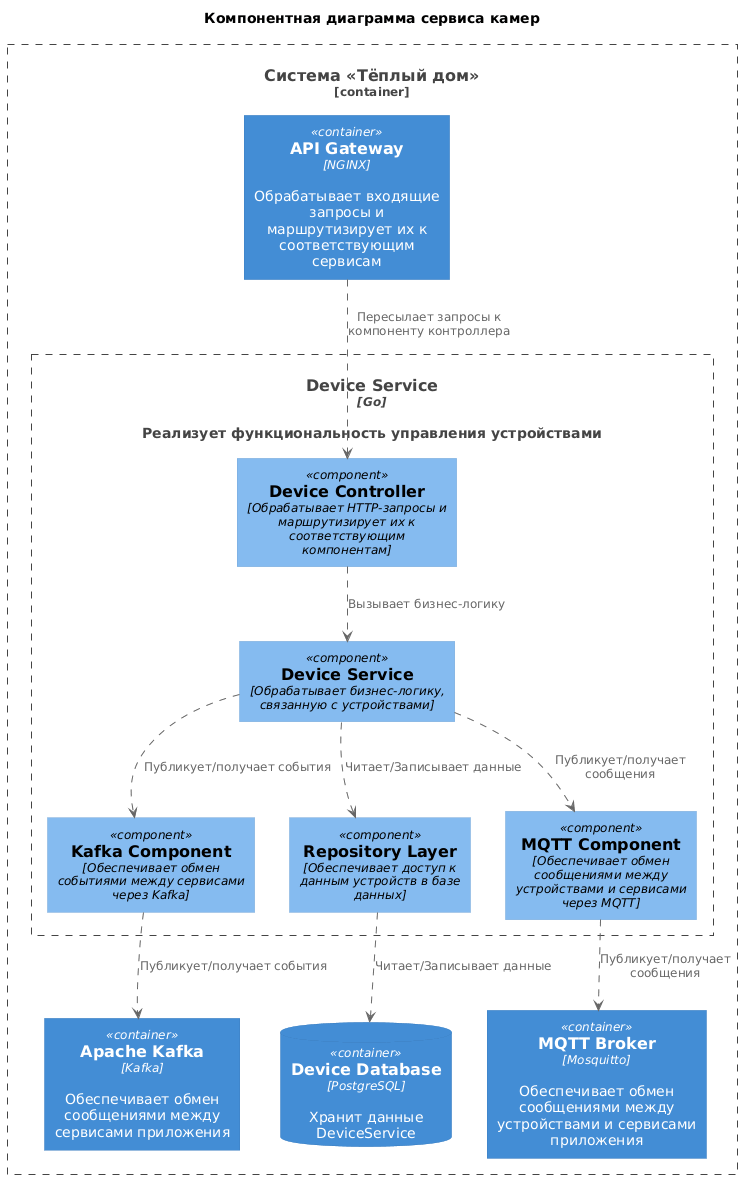

The diagram above was rendered by PlantUML. Its source (embedded in the PNG):
@startuml
title Компонентная диаграмма сервиса камер
' Импорт
!include ../../uml-lib/C4_Component.puml
' Система
Container_Boundary(system, "Система «Тёплый дом»"){
  ' Сервисы
  Container(DeviceService, "Device Service", "Go", "Реализует функциональность управления устройствами")
  Container(ApiGateway, "API Gateway", "NGINX", "Обрабатывает входящие запросы и маршрутизирует их к соответствующим сервисам")
  ' Брокеры сообщений
  Container(Kafka, "Apache Kafka", "Kafka", "Обеспечивает обмен сообщениями между сервисами приложения")  
  Container(MqttBroker, "MQTT Broker", "Mosquitto", "Обеспечивает обмен сообщениями между устройствами и сервисами приложения")
  ' СУБД Device Service
  ContainerDb(DeviceDatabase, "Device Database", "PostgreSQL", "Хранит данные DeviceService")
}
' Сервис устройств
Container_Boundary(DeviceService, "Device Service") {
' Компоненты сервиса устройств
  Component(ControllerComponent, "Device Controller","Обрабатывает HTTP-запросы и маршрутизирует их к соответствующим компонентам")
  Component(ServiceComponent, "Device Service", "Обрабатывает бизнес-логику, связанную с устройствами")
  Component(KafkaComponent, "Kafka Component", "Обеспечивает обмен событиями между сервисами через Kafka")
  Component(RepositoryComponent, "Repository Layer", "Обеспечивает доступ к данным устройств в базе данных")
  Component(MqttComponent, "MQTT Component", "Обеспечивает обмен сообщениями между устройствами и сервисами через MQTT")
}
' Взаимодействия компонентов
ControllerComponent ..> ServiceComponent : "Вызывает бизнес-логику"
ServiceComponent ..> RepositoryComponent : "Читает/Записывает данные"
ServiceComponent ..> KafkaComponent : "Публикует/получает события"
ServiceComponent ..> MqttComponent : "Публикует/получает сообщения"
RepositoryComponent ..> DeviceDatabase : "Читает/Записывает данные"
' Взаимодействия с сервисами
ApiGateway ..> ControllerComponent : "Пересылает запросы к компоненту контроллера"
KafkaComponent ..> Kafka : "Публикует/получает события"
MqttComponent ..> MqttBroker : "Публикует/получает сообщения"
@enduml